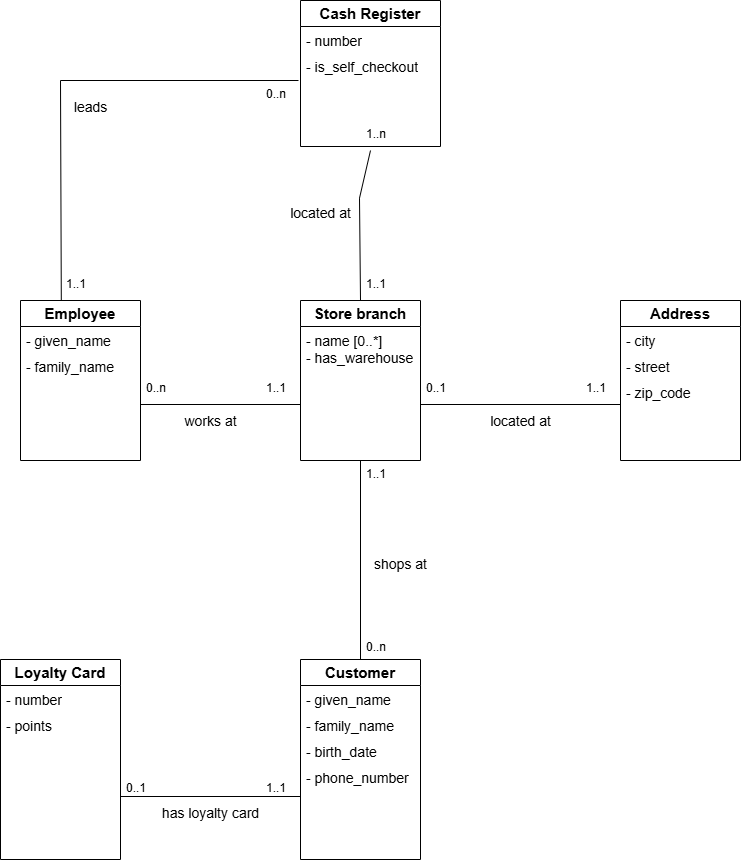

The diagram above was exported from draw.io. Its source (the exported page's mxGraphModel, read from the mxfile embedded in the PNG):
<mxGraphModel dx="1114" dy="658" grid="1" gridSize="10" guides="1" tooltips="1" connect="1" arrows="1" fold="1" page="1" pageScale="1" pageWidth="827" pageHeight="1169" math="0" shadow="0">
  <root>
    <mxCell id="WIyWlLk6GJQsqaUBKTNV-0" />
    <mxCell id="WIyWlLk6GJQsqaUBKTNV-1" parent="WIyWlLk6GJQsqaUBKTNV-0" />
    <mxCell id="nxRW7h_ZGKTyjYu1iA0R-18" value="&lt;b&gt;&lt;font style=&quot;font-size: 15px;&quot;&gt;Store branch&lt;/font&gt;&lt;/b&gt;" style="swimlane;fontStyle=0;childLayout=stackLayout;horizontal=1;startSize=26;fillColor=none;horizontalStack=0;resizeParent=1;resizeParentMax=0;resizeLast=0;collapsible=1;marginBottom=0;whiteSpace=wrap;html=1;" parent="WIyWlLk6GJQsqaUBKTNV-1" vertex="1">
      <mxGeometry x="320" y="320" width="120" height="160" as="geometry" />
    </mxCell>
    <mxCell id="nxRW7h_ZGKTyjYu1iA0R-19" value="- name [0..*]&lt;br&gt;- has_warehouse" style="text;strokeColor=none;fillColor=none;align=left;verticalAlign=top;spacingLeft=4;spacingRight=4;overflow=hidden;rotatable=0;points=[[0,0.5],[1,0.5]];portConstraint=eastwest;whiteSpace=wrap;html=1;fontSize=14;" parent="nxRW7h_ZGKTyjYu1iA0R-18" vertex="1">
      <mxGeometry y="26" width="120" height="134" as="geometry" />
    </mxCell>
    <mxCell id="nxRW7h_ZGKTyjYu1iA0R-22" value="" style="line;strokeWidth=1;fillColor=none;align=left;verticalAlign=middle;spacingTop=-1;spacingLeft=3;spacingRight=3;rotatable=0;labelPosition=right;points=[];portConstraint=eastwest;strokeColor=inherit;" parent="WIyWlLk6GJQsqaUBKTNV-1" vertex="1">
      <mxGeometry x="440" y="420" width="200" height="8" as="geometry" />
    </mxCell>
    <mxCell id="nxRW7h_ZGKTyjYu1iA0R-27" value="&lt;b&gt;&lt;font style=&quot;font-size: 15px;&quot;&gt;Address&lt;/font&gt;&lt;/b&gt;" style="swimlane;fontStyle=0;childLayout=stackLayout;horizontal=1;startSize=26;fillColor=none;horizontalStack=0;resizeParent=1;resizeParentMax=0;resizeLast=0;collapsible=1;marginBottom=0;whiteSpace=wrap;html=1;" parent="WIyWlLk6GJQsqaUBKTNV-1" vertex="1">
      <mxGeometry x="640" y="320" width="120" height="160" as="geometry" />
    </mxCell>
    <mxCell id="nxRW7h_ZGKTyjYu1iA0R-28" value="- city" style="text;strokeColor=none;fillColor=none;align=left;verticalAlign=top;spacingLeft=4;spacingRight=4;overflow=hidden;rotatable=0;points=[[0,0.5],[1,0.5]];portConstraint=eastwest;whiteSpace=wrap;html=1;fontSize=14;" parent="nxRW7h_ZGKTyjYu1iA0R-27" vertex="1">
      <mxGeometry y="26" width="120" height="26" as="geometry" />
    </mxCell>
    <mxCell id="nxRW7h_ZGKTyjYu1iA0R-30" value="- street" style="text;strokeColor=none;fillColor=none;align=left;verticalAlign=top;spacingLeft=4;spacingRight=4;overflow=hidden;rotatable=0;points=[[0,0.5],[1,0.5]];portConstraint=eastwest;whiteSpace=wrap;html=1;fontSize=14;" parent="nxRW7h_ZGKTyjYu1iA0R-27" vertex="1">
      <mxGeometry y="52" width="120" height="26" as="geometry" />
    </mxCell>
    <mxCell id="nxRW7h_ZGKTyjYu1iA0R-29" value="- zip_code" style="text;strokeColor=none;fillColor=none;align=left;verticalAlign=top;spacingLeft=4;spacingRight=4;overflow=hidden;rotatable=0;points=[[0,0.5],[1,0.5]];portConstraint=eastwest;whiteSpace=wrap;html=1;fontSize=14;" parent="nxRW7h_ZGKTyjYu1iA0R-27" vertex="1">
      <mxGeometry y="78" width="120" height="82" as="geometry" />
    </mxCell>
    <mxCell id="nxRW7h_ZGKTyjYu1iA0R-33" value="located at" style="text;align=center;fontStyle=0;verticalAlign=middle;spacingLeft=3;spacingRight=3;strokeColor=none;rotatable=0;points=[[0,0.5],[1,0.5]];portConstraint=eastwest;html=1;fontSize=14;" parent="WIyWlLk6GJQsqaUBKTNV-1" vertex="1">
      <mxGeometry x="500" y="428" width="80" height="26" as="geometry" />
    </mxCell>
    <mxCell id="nxRW7h_ZGKTyjYu1iA0R-34" value="0..1" style="text;strokeColor=none;fillColor=none;align=left;verticalAlign=top;spacingLeft=4;spacingRight=4;overflow=hidden;rotatable=0;points=[[0,0.5],[1,0.5]];portConstraint=eastwest;whiteSpace=wrap;html=1;" parent="WIyWlLk6GJQsqaUBKTNV-1" vertex="1">
      <mxGeometry x="440" y="394" width="40" height="26" as="geometry" />
    </mxCell>
    <mxCell id="nxRW7h_ZGKTyjYu1iA0R-35" value="1..1" style="text;strokeColor=none;fillColor=none;align=left;verticalAlign=top;spacingLeft=4;spacingRight=4;overflow=hidden;rotatable=0;points=[[0,0.5],[1,0.5]];portConstraint=eastwest;whiteSpace=wrap;html=1;" parent="WIyWlLk6GJQsqaUBKTNV-1" vertex="1">
      <mxGeometry x="600" y="394" width="40" height="26" as="geometry" />
    </mxCell>
    <mxCell id="nxRW7h_ZGKTyjYu1iA0R-39" value="&lt;b&gt;&lt;font style=&quot;font-size: 15px;&quot;&gt;Customer&lt;/font&gt;&lt;/b&gt;" style="swimlane;fontStyle=0;childLayout=stackLayout;horizontal=1;startSize=26;fillColor=none;horizontalStack=0;resizeParent=1;resizeParentMax=0;resizeLast=0;collapsible=1;marginBottom=0;whiteSpace=wrap;html=1;" parent="WIyWlLk6GJQsqaUBKTNV-1" vertex="1">
      <mxGeometry x="320" y="679" width="120" height="200" as="geometry" />
    </mxCell>
    <mxCell id="nxRW7h_ZGKTyjYu1iA0R-40" value="-&amp;nbsp;given_name" style="text;strokeColor=none;fillColor=none;align=left;verticalAlign=top;spacingLeft=4;spacingRight=4;overflow=hidden;rotatable=0;points=[[0,0.5],[1,0.5]];portConstraint=eastwest;whiteSpace=wrap;html=1;fontSize=14;" parent="nxRW7h_ZGKTyjYu1iA0R-39" vertex="1">
      <mxGeometry y="26" width="120" height="26" as="geometry" />
    </mxCell>
    <mxCell id="nxRW7h_ZGKTyjYu1iA0R-42" value="-&amp;nbsp;family_name" style="text;strokeColor=none;fillColor=none;align=left;verticalAlign=top;spacingLeft=4;spacingRight=4;overflow=hidden;rotatable=0;points=[[0,0.5],[1,0.5]];portConstraint=eastwest;whiteSpace=wrap;html=1;fontSize=14;" parent="nxRW7h_ZGKTyjYu1iA0R-39" vertex="1">
      <mxGeometry y="52" width="120" height="26" as="geometry" />
    </mxCell>
    <mxCell id="nxRW7h_ZGKTyjYu1iA0R-43" value="- birth_date" style="text;strokeColor=none;fillColor=none;align=left;verticalAlign=top;spacingLeft=4;spacingRight=4;overflow=hidden;rotatable=0;points=[[0,0.5],[1,0.5]];portConstraint=eastwest;whiteSpace=wrap;html=1;fontSize=14;" parent="nxRW7h_ZGKTyjYu1iA0R-39" vertex="1">
      <mxGeometry y="78" width="120" height="26" as="geometry" />
    </mxCell>
    <mxCell id="nxRW7h_ZGKTyjYu1iA0R-41" value="-&amp;nbsp;phone_number" style="text;strokeColor=none;fillColor=none;align=left;verticalAlign=top;spacingLeft=4;spacingRight=4;overflow=hidden;rotatable=0;points=[[0,0.5],[1,0.5]];portConstraint=eastwest;whiteSpace=wrap;html=1;fontSize=14;" parent="nxRW7h_ZGKTyjYu1iA0R-39" vertex="1">
      <mxGeometry y="104" width="120" height="96" as="geometry" />
    </mxCell>
    <mxCell id="nxRW7h_ZGKTyjYu1iA0R-47" value="1..1" style="text;strokeColor=none;fillColor=none;align=left;verticalAlign=top;spacingLeft=4;spacingRight=4;overflow=hidden;rotatable=0;points=[[0,0.5],[1,0.5]];portConstraint=eastwest;whiteSpace=wrap;html=1;" parent="WIyWlLk6GJQsqaUBKTNV-1" vertex="1">
      <mxGeometry x="380" y="480" width="40" height="26" as="geometry" />
    </mxCell>
    <mxCell id="nxRW7h_ZGKTyjYu1iA0R-52" value="" style="endArrow=none;html=1;rounded=0;" parent="WIyWlLk6GJQsqaUBKTNV-1" source="nxRW7h_ZGKTyjYu1iA0R-19" edge="1">
      <mxGeometry width="50" height="50" relative="1" as="geometry">
        <mxPoint x="380.00000000000006" y="488.9999999999999" as="sourcePoint" />
        <mxPoint x="380.00000000000006" y="679" as="targetPoint" />
      </mxGeometry>
    </mxCell>
    <mxCell id="nxRW7h_ZGKTyjYu1iA0R-53" value="0..n" style="text;strokeColor=none;fillColor=none;align=left;verticalAlign=top;spacingLeft=4;spacingRight=4;overflow=hidden;rotatable=0;points=[[0,0.5],[1,0.5]];portConstraint=eastwest;whiteSpace=wrap;html=1;" parent="WIyWlLk6GJQsqaUBKTNV-1" vertex="1">
      <mxGeometry x="380" y="653" width="40" height="26" as="geometry" />
    </mxCell>
    <mxCell id="nxRW7h_ZGKTyjYu1iA0R-54" value="shops at" style="text;align=center;fontStyle=0;verticalAlign=middle;spacingLeft=3;spacingRight=3;strokeColor=none;rotatable=0;points=[[0,0.5],[1,0.5]];portConstraint=eastwest;html=1;fontSize=14;" parent="WIyWlLk6GJQsqaUBKTNV-1" vertex="1">
      <mxGeometry x="380" y="571" width="80" height="26" as="geometry" />
    </mxCell>
    <mxCell id="nxRW7h_ZGKTyjYu1iA0R-55" value="&lt;b&gt;&lt;font style=&quot;font-size: 15px;&quot;&gt;Loyalty Card&lt;/font&gt;&lt;/b&gt;" style="swimlane;fontStyle=0;childLayout=stackLayout;horizontal=1;startSize=26;fillColor=none;horizontalStack=0;resizeParent=1;resizeParentMax=0;resizeLast=0;collapsible=1;marginBottom=0;whiteSpace=wrap;html=1;" parent="WIyWlLk6GJQsqaUBKTNV-1" vertex="1">
      <mxGeometry x="20" y="679" width="120" height="200" as="geometry" />
    </mxCell>
    <mxCell id="nxRW7h_ZGKTyjYu1iA0R-56" value="-&amp;nbsp;number" style="text;strokeColor=none;fillColor=none;align=left;verticalAlign=top;spacingLeft=4;spacingRight=4;overflow=hidden;rotatable=0;points=[[0,0.5],[1,0.5]];portConstraint=eastwest;whiteSpace=wrap;html=1;fontSize=14;" parent="nxRW7h_ZGKTyjYu1iA0R-55" vertex="1">
      <mxGeometry y="26" width="120" height="26" as="geometry" />
    </mxCell>
    <mxCell id="nxRW7h_ZGKTyjYu1iA0R-57" value="-&amp;nbsp;points" style="text;strokeColor=none;fillColor=none;align=left;verticalAlign=top;spacingLeft=4;spacingRight=4;overflow=hidden;rotatable=0;points=[[0,0.5],[1,0.5]];portConstraint=eastwest;whiteSpace=wrap;html=1;fontSize=14;" parent="nxRW7h_ZGKTyjYu1iA0R-55" vertex="1">
      <mxGeometry y="52" width="120" height="148" as="geometry" />
    </mxCell>
    <mxCell id="nxRW7h_ZGKTyjYu1iA0R-60" value="" style="line;strokeWidth=1;fillColor=none;align=left;verticalAlign=middle;spacingTop=-1;spacingLeft=3;spacingRight=3;rotatable=0;labelPosition=right;points=[];portConstraint=eastwest;strokeColor=inherit;" parent="WIyWlLk6GJQsqaUBKTNV-1" vertex="1">
      <mxGeometry x="140" y="812" width="180" height="8" as="geometry" />
    </mxCell>
    <mxCell id="nxRW7h_ZGKTyjYu1iA0R-61" value="0..1" style="text;strokeColor=none;fillColor=none;align=left;verticalAlign=top;spacingLeft=4;spacingRight=4;overflow=hidden;rotatable=0;points=[[0,0.5],[1,0.5]];portConstraint=eastwest;whiteSpace=wrap;html=1;" parent="WIyWlLk6GJQsqaUBKTNV-1" vertex="1">
      <mxGeometry x="140" y="794" width="40" height="26" as="geometry" />
    </mxCell>
    <mxCell id="nxRW7h_ZGKTyjYu1iA0R-62" value="1..1" style="text;strokeColor=none;fillColor=none;align=left;verticalAlign=top;spacingLeft=4;spacingRight=4;overflow=hidden;rotatable=0;points=[[0,0.5],[1,0.5]];portConstraint=eastwest;whiteSpace=wrap;html=1;" parent="WIyWlLk6GJQsqaUBKTNV-1" vertex="1">
      <mxGeometry x="280" y="794" width="40" height="26" as="geometry" />
    </mxCell>
    <mxCell id="nxRW7h_ZGKTyjYu1iA0R-63" value="has&amp;nbsp;loyalty card" style="text;align=center;fontStyle=0;verticalAlign=middle;spacingLeft=3;spacingRight=3;strokeColor=none;rotatable=0;points=[[0,0.5],[1,0.5]];portConstraint=eastwest;html=1;fontSize=14;" parent="WIyWlLk6GJQsqaUBKTNV-1" vertex="1">
      <mxGeometry x="190" y="820" width="80" height="26" as="geometry" />
    </mxCell>
    <mxCell id="nxRW7h_ZGKTyjYu1iA0R-64" value="&lt;b&gt;&lt;font style=&quot;font-size: 15px;&quot;&gt;Employee&lt;/font&gt;&lt;/b&gt;" style="swimlane;fontStyle=0;childLayout=stackLayout;horizontal=1;startSize=26;fillColor=none;horizontalStack=0;resizeParent=1;resizeParentMax=0;resizeLast=0;collapsible=1;marginBottom=0;whiteSpace=wrap;html=1;" parent="WIyWlLk6GJQsqaUBKTNV-1" vertex="1">
      <mxGeometry x="40" y="320" width="120" height="160" as="geometry" />
    </mxCell>
    <mxCell id="nxRW7h_ZGKTyjYu1iA0R-65" value="- given_name" style="text;strokeColor=none;fillColor=none;align=left;verticalAlign=top;spacingLeft=4;spacingRight=4;overflow=hidden;rotatable=0;points=[[0,0.5],[1,0.5]];portConstraint=eastwest;whiteSpace=wrap;html=1;fontSize=14;" parent="nxRW7h_ZGKTyjYu1iA0R-64" vertex="1">
      <mxGeometry y="26" width="120" height="26" as="geometry" />
    </mxCell>
    <mxCell id="nxRW7h_ZGKTyjYu1iA0R-66" value="-&amp;nbsp;family_name" style="text;strokeColor=none;fillColor=none;align=left;verticalAlign=top;spacingLeft=4;spacingRight=4;overflow=hidden;rotatable=0;points=[[0,0.5],[1,0.5]];portConstraint=eastwest;whiteSpace=wrap;html=1;fontSize=14;" parent="nxRW7h_ZGKTyjYu1iA0R-64" vertex="1">
      <mxGeometry y="52" width="120" height="108" as="geometry" />
    </mxCell>
    <mxCell id="nxRW7h_ZGKTyjYu1iA0R-68" value="" style="line;strokeWidth=1;fillColor=none;align=left;verticalAlign=middle;spacingTop=-1;spacingLeft=3;spacingRight=3;rotatable=0;labelPosition=right;points=[];portConstraint=eastwest;strokeColor=inherit;" parent="WIyWlLk6GJQsqaUBKTNV-1" vertex="1">
      <mxGeometry x="160" y="420" width="160" height="8" as="geometry" />
    </mxCell>
    <mxCell id="nxRW7h_ZGKTyjYu1iA0R-69" value="0..n" style="text;strokeColor=none;fillColor=none;align=left;verticalAlign=top;spacingLeft=4;spacingRight=4;overflow=hidden;rotatable=0;points=[[0,0.5],[1,0.5]];portConstraint=eastwest;whiteSpace=wrap;html=1;" parent="WIyWlLk6GJQsqaUBKTNV-1" vertex="1">
      <mxGeometry x="160" y="394" width="40" height="26" as="geometry" />
    </mxCell>
    <mxCell id="nxRW7h_ZGKTyjYu1iA0R-70" value="1..1" style="text;strokeColor=none;fillColor=none;align=left;verticalAlign=top;spacingLeft=4;spacingRight=4;overflow=hidden;rotatable=0;points=[[0,0.5],[1,0.5]];portConstraint=eastwest;whiteSpace=wrap;html=1;" parent="WIyWlLk6GJQsqaUBKTNV-1" vertex="1">
      <mxGeometry x="280" y="394" width="40" height="26" as="geometry" />
    </mxCell>
    <mxCell id="nxRW7h_ZGKTyjYu1iA0R-71" value="works at" style="text;align=center;fontStyle=0;verticalAlign=middle;spacingLeft=3;spacingRight=3;strokeColor=none;rotatable=0;points=[[0,0.5],[1,0.5]];portConstraint=eastwest;html=1;fontSize=14;" parent="WIyWlLk6GJQsqaUBKTNV-1" vertex="1">
      <mxGeometry x="190" y="428" width="80" height="26" as="geometry" />
    </mxCell>
    <mxCell id="nxRW7h_ZGKTyjYu1iA0R-72" value="&lt;b&gt;&lt;font style=&quot;font-size: 15px;&quot;&gt;Cash Register&lt;/font&gt;&lt;/b&gt;" style="swimlane;fontStyle=0;childLayout=stackLayout;horizontal=1;startSize=26;fillColor=none;horizontalStack=0;resizeParent=1;resizeParentMax=0;resizeLast=0;collapsible=1;marginBottom=0;whiteSpace=wrap;html=1;" parent="WIyWlLk6GJQsqaUBKTNV-1" vertex="1">
      <mxGeometry x="320" y="20" width="140" height="146" as="geometry" />
    </mxCell>
    <mxCell id="nxRW7h_ZGKTyjYu1iA0R-73" value="-&amp;nbsp;number" style="text;strokeColor=none;fillColor=none;align=left;verticalAlign=top;spacingLeft=4;spacingRight=4;overflow=hidden;rotatable=0;points=[[0,0.5],[1,0.5]];portConstraint=eastwest;whiteSpace=wrap;html=1;fontSize=14;" parent="nxRW7h_ZGKTyjYu1iA0R-72" vertex="1">
      <mxGeometry y="26" width="140" height="26" as="geometry" />
    </mxCell>
    <mxCell id="WlT9pGX_7G0VzGwxj9KD-0" value="- is_self_checkout" style="text;strokeColor=none;fillColor=none;align=left;verticalAlign=top;spacingLeft=4;spacingRight=4;overflow=hidden;rotatable=0;points=[[0,0.5],[1,0.5]];portConstraint=eastwest;whiteSpace=wrap;html=1;fontSize=14;" vertex="1" parent="nxRW7h_ZGKTyjYu1iA0R-72">
      <mxGeometry y="52" width="140" height="26" as="geometry" />
    </mxCell>
    <mxCell id="nxRW7h_ZGKTyjYu1iA0R-74" value="&lt;div&gt;&lt;br&gt;&lt;/div&gt;&lt;div&gt;&lt;br&gt;&lt;/div&gt;" style="text;strokeColor=none;fillColor=none;align=left;verticalAlign=top;spacingLeft=4;spacingRight=4;overflow=hidden;rotatable=0;points=[[0,0.5],[1,0.5]];portConstraint=eastwest;whiteSpace=wrap;html=1;" parent="nxRW7h_ZGKTyjYu1iA0R-72" vertex="1">
      <mxGeometry y="78" width="140" height="68" as="geometry" />
    </mxCell>
    <mxCell id="nxRW7h_ZGKTyjYu1iA0R-78" value="" style="endArrow=none;html=1;rounded=0;entryX=0.25;entryY=1.154;entryDx=0;entryDy=0;entryPerimeter=0;exitX=0.5;exitY=0;exitDx=0;exitDy=0;" parent="WIyWlLk6GJQsqaUBKTNV-1" source="nxRW7h_ZGKTyjYu1iA0R-18" edge="1" target="nxRW7h_ZGKTyjYu1iA0R-79">
      <mxGeometry width="50" height="50" relative="1" as="geometry">
        <mxPoint x="380" y="297.62" as="sourcePoint" />
        <mxPoint x="378.55999999999995" y="140.0000000000001" as="targetPoint" />
        <Array as="points">
          <mxPoint x="379" y="217.62" />
        </Array>
      </mxGeometry>
    </mxCell>
    <mxCell id="nxRW7h_ZGKTyjYu1iA0R-79" value="1..n" style="text;strokeColor=none;fillColor=none;align=left;verticalAlign=top;spacingLeft=4;spacingRight=4;overflow=hidden;rotatable=0;points=[[0,0.5],[1,0.5]];portConstraint=eastwest;whiteSpace=wrap;html=1;" parent="WIyWlLk6GJQsqaUBKTNV-1" vertex="1">
      <mxGeometry x="380" y="140" width="40" height="26" as="geometry" />
    </mxCell>
    <mxCell id="nxRW7h_ZGKTyjYu1iA0R-80" value="1..1" style="text;strokeColor=none;fillColor=none;align=left;verticalAlign=top;spacingLeft=4;spacingRight=4;overflow=hidden;rotatable=0;points=[[0,0.5],[1,0.5]];portConstraint=eastwest;whiteSpace=wrap;html=1;" parent="WIyWlLk6GJQsqaUBKTNV-1" vertex="1">
      <mxGeometry x="380" y="290" width="40" height="30" as="geometry" />
    </mxCell>
    <mxCell id="nxRW7h_ZGKTyjYu1iA0R-81" value="&lt;font style=&quot;font-size: 14px;&quot;&gt;located at&lt;/font&gt;" style="text;align=center;fontStyle=0;verticalAlign=middle;spacingLeft=3;spacingRight=3;strokeColor=none;rotatable=0;points=[[0,0.5],[1,0.5]];portConstraint=eastwest;html=1;" parent="WIyWlLk6GJQsqaUBKTNV-1" vertex="1">
      <mxGeometry x="300" y="220" width="80" height="26" as="geometry" />
    </mxCell>
    <mxCell id="nxRW7h_ZGKTyjYu1iA0R-85" value="" style="endArrow=none;html=1;rounded=0;exitX=0.34;exitY=-0.004;exitDx=0;exitDy=0;exitPerimeter=0;" parent="WIyWlLk6GJQsqaUBKTNV-1" source="nxRW7h_ZGKTyjYu1iA0R-64" edge="1">
      <mxGeometry width="50" height="50" relative="1" as="geometry">
        <mxPoint x="81" y="318" as="sourcePoint" />
        <mxPoint x="318" y="100" as="targetPoint" />
        <Array as="points">
          <mxPoint x="80" y="100" />
        </Array>
      </mxGeometry>
    </mxCell>
    <mxCell id="nxRW7h_ZGKTyjYu1iA0R-86" value="1..1" style="text;strokeColor=none;fillColor=none;align=left;verticalAlign=top;spacingLeft=4;spacingRight=4;overflow=hidden;rotatable=0;points=[[0,0.5],[1,0.5]];portConstraint=eastwest;whiteSpace=wrap;html=1;" parent="WIyWlLk6GJQsqaUBKTNV-1" vertex="1">
      <mxGeometry x="80" y="290" width="40" height="26" as="geometry" />
    </mxCell>
    <mxCell id="nxRW7h_ZGKTyjYu1iA0R-87" value="0..n" style="text;strokeColor=none;fillColor=none;align=left;verticalAlign=top;spacingLeft=4;spacingRight=4;overflow=hidden;rotatable=0;points=[[0,0.5],[1,0.5]];portConstraint=eastwest;whiteSpace=wrap;html=1;" parent="WIyWlLk6GJQsqaUBKTNV-1" vertex="1">
      <mxGeometry x="280" y="100" width="40" height="26" as="geometry" />
    </mxCell>
    <mxCell id="nxRW7h_ZGKTyjYu1iA0R-89" value="leads" style="text;align=center;fontStyle=0;verticalAlign=middle;spacingLeft=3;spacingRight=3;strokeColor=none;rotatable=0;points=[[0,0.5],[1,0.5]];portConstraint=eastwest;html=1;fontSize=14;" parent="WIyWlLk6GJQsqaUBKTNV-1" vertex="1">
      <mxGeometry x="70" y="114" width="80" height="26" as="geometry" />
    </mxCell>
  </root>
</mxGraphModel>